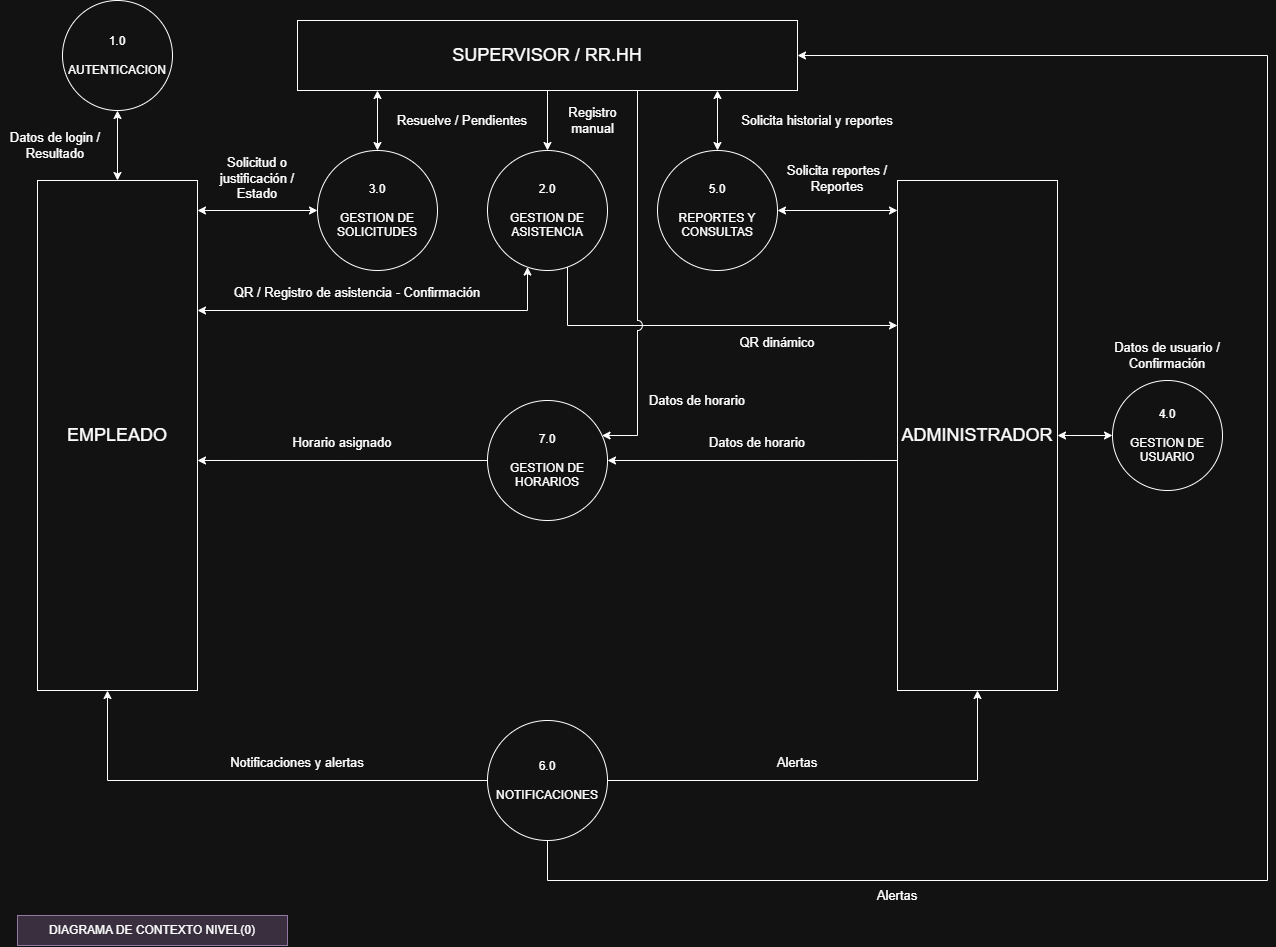

The diagram above was exported from draw.io. Its source (the exported page's mxGraphModel, read from the mxfile embedded in the PNG):
<mxGraphModel dx="1313" dy="1323" grid="0" gridSize="10" guides="1" tooltips="1" connect="1" arrows="1" fold="1" page="1" pageScale="1" pageWidth="1300" pageHeight="980" math="0" shadow="0">
  <root>
    <mxCell id="0" />
    <mxCell id="1" parent="0" />
    <mxCell id="c1" parent="1" style="text;html=1;align=center;verticalAlign=middle;whiteSpace=wrap;rounded=0;fillColor=#e1d5e7;strokeColor=#9673a6;" value="DIAGRAMA DE CONTEXTO NIVEL(0)" vertex="1">
      <mxGeometry height="30" width="270" x="20" y="935" as="geometry" />
    </mxCell>
    <mxCell id="E" parent="1" style="rounded=0;whiteSpace=wrap;html=1;" value="&lt;font style=&quot;font-size: 18px;&quot;&gt;EMPLEADO&lt;/font&gt;" vertex="1">
      <mxGeometry height="510" width="160" x="40" y="200" as="geometry" />
    </mxCell>
    <mxCell id="S" parent="1" style="rounded=0;whiteSpace=wrap;html=1;" value="&lt;font style=&quot;font-size: 18px;&quot;&gt;SUPERVISOR / RR.HH&lt;/font&gt;" vertex="1">
      <mxGeometry height="70" width="500" x="300" y="40" as="geometry" />
    </mxCell>
    <mxCell id="A" parent="1" style="rounded=0;whiteSpace=wrap;html=1;" value="&lt;font style=&quot;font-size: 18px;&quot;&gt;ADMINISTRADOR&lt;/font&gt;" vertex="1">
      <mxGeometry height="510" width="160" x="900" y="200" as="geometry" />
    </mxCell>
    <mxCell id="p1" parent="1" style="ellipse;whiteSpace=wrap;html=1;aspect=fixed;" value="1.0&lt;div&gt;&lt;br&gt;&lt;/div&gt;&lt;div&gt;AUTENTICACION&lt;/div&gt;" vertex="1">
      <mxGeometry height="110" width="110" x="65" y="20" as="geometry" />
    </mxCell>
    <mxCell id="p3" parent="1" style="ellipse;whiteSpace=wrap;html=1;aspect=fixed;" value="3.0&lt;div&gt;&lt;br&gt;&lt;/div&gt;&lt;div&gt;GESTION DE SOLICITUDES&lt;/div&gt;" vertex="1">
      <mxGeometry height="120" width="120" x="320" y="170" as="geometry" />
    </mxCell>
    <mxCell id="p2" parent="1" style="ellipse;whiteSpace=wrap;html=1;aspect=fixed;" value="2.0&lt;div&gt;&lt;br&gt;&lt;/div&gt;&lt;div&gt;GESTION DE ASISTENCIA&lt;/div&gt;" vertex="1">
      <mxGeometry height="120" width="120" x="490" y="170" as="geometry" />
    </mxCell>
    <mxCell id="p5" parent="1" style="ellipse;whiteSpace=wrap;html=1;aspect=fixed;" value="5.0&lt;div&gt;&lt;br&gt;&lt;/div&gt;&lt;div&gt;REPORTES Y CONSULTAS&lt;/div&gt;" vertex="1">
      <mxGeometry height="120" width="120" x="660" y="170" as="geometry" />
    </mxCell>
    <mxCell id="p7" parent="1" style="ellipse;whiteSpace=wrap;html=1;aspect=fixed;" value="7.0&lt;div&gt;&lt;br&gt;&lt;/div&gt;&lt;div&gt;GESTION DE HORARIOS&lt;/div&gt;" vertex="1">
      <mxGeometry height="120" width="120" x="490" y="420" as="geometry" />
    </mxCell>
    <mxCell id="p6" parent="1" style="ellipse;whiteSpace=wrap;html=1;aspect=fixed;" value="6.0&lt;div&gt;&lt;br&gt;&lt;/div&gt;&lt;div&gt;NOTIFICACIONES&lt;/div&gt;" vertex="1">
      <mxGeometry height="120" width="120" x="490" y="740" as="geometry" />
    </mxCell>
    <mxCell id="p4" parent="1" style="ellipse;whiteSpace=wrap;html=1;aspect=fixed;" value="4.0&lt;div&gt;&lt;br&gt;&lt;/div&gt;&lt;div&gt;GESTION DE USUARIO&lt;/div&gt;" vertex="1">
      <mxGeometry height="110" width="110" x="1115" y="400" as="geometry" />
    </mxCell>
    <mxCell id="e2" edge="1" parent="1" source="E" style="endArrow=classic;html=1;rounded=0;jumpStyle=arc;jumpSize=10;startArrow=classic;startFill=1;exitX=0.5;exitY=0.0;exitDx=0;exitDy=0;exitPerimeter=0;entryX=0.5;entryY=1.0;entryDx=0;entryDy=0;entryPerimeter=0;" target="p1" value="">
      <mxGeometry relative="1" as="geometry" />
    </mxCell>
    <mxCell id="c3" parent="1" style="text;html=1;align=center;verticalAlign=middle;whiteSpace=wrap;rounded=0;" value="&lt;font style=&quot;font-size: 13px;&quot;&gt;Datos de login / Resultado&lt;/font&gt;" vertex="1">
      <mxGeometry height="34" width="110" x="3" y="148" as="geometry" />
    </mxCell>
    <mxCell id="e4" edge="1" parent="1" source="S" style="endArrow=classic;html=1;rounded=0;jumpStyle=arc;jumpSize=10;startArrow=classic;startFill=1;exitX=0.16;exitY=1.0;exitDx=0;exitDy=0;exitPerimeter=0;entryX=0.5;entryY=0.0;entryDx=0;entryDy=0;entryPerimeter=0;" target="p3" value="">
      <mxGeometry relative="1" as="geometry" />
    </mxCell>
    <mxCell id="c5" parent="1" style="text;html=1;align=center;verticalAlign=middle;whiteSpace=wrap;rounded=0;" value="&lt;font style=&quot;font-size: 13px;&quot;&gt;Resuelve / Pendientes&lt;/font&gt;" vertex="1">
      <mxGeometry height="34" width="150" x="390" y="123" as="geometry" />
    </mxCell>
    <mxCell id="e6" edge="1" parent="1" source="S" style="endArrow=classic;html=1;rounded=0;jumpStyle=arc;jumpSize=10;exitX=0.5;exitY=1.0;exitDx=0;exitDy=0;exitPerimeter=0;entryX=0.5;entryY=0.0;entryDx=0;entryDy=0;entryPerimeter=0;" target="p2" value="">
      <mxGeometry relative="1" as="geometry" />
    </mxCell>
    <mxCell id="c7" parent="1" style="text;html=1;align=center;verticalAlign=middle;whiteSpace=wrap;rounded=0;" value="&lt;font style=&quot;font-size: 13px;&quot;&gt;Registro manual&lt;/font&gt;" vertex="1">
      <mxGeometry height="34" width="85" x="552.5" y="123" as="geometry" />
    </mxCell>
    <mxCell id="e8" edge="1" parent="1" source="S" style="endArrow=classic;html=1;rounded=0;jumpStyle=arc;jumpSize=10;startArrow=classic;startFill=1;exitX=0.84;exitY=1.0;exitDx=0;exitDy=0;exitPerimeter=0;entryX=0.5;entryY=0.0;entryDx=0;entryDy=0;entryPerimeter=0;" target="p5" value="">
      <mxGeometry relative="1" as="geometry" />
    </mxCell>
    <mxCell id="c9" parent="1" style="text;html=1;align=center;verticalAlign=middle;whiteSpace=wrap;rounded=0;" value="&lt;font style=&quot;font-size: 13px;&quot;&gt;Solicita historial y reportes&lt;/font&gt;" vertex="1">
      <mxGeometry height="34" width="170" x="735" y="123" as="geometry" />
    </mxCell>
    <mxCell id="e10" edge="1" parent="1" source="E" style="endArrow=classic;html=1;rounded=0;jumpStyle=arc;jumpSize=10;startArrow=classic;startFill=1;exitX=1.0;exitY=0.0588;exitDx=0;exitDy=0;exitPerimeter=0;entryX=0.0;entryY=0.5;entryDx=0;entryDy=0;entryPerimeter=0;" target="p3" value="">
      <mxGeometry relative="1" as="geometry" />
    </mxCell>
    <mxCell id="c11" parent="1" style="text;html=1;align=center;verticalAlign=middle;whiteSpace=wrap;rounded=0;" value="&lt;font style=&quot;font-size: 13px;&quot;&gt;Solicitud o justificación / Estado&lt;/font&gt;" vertex="1">
      <mxGeometry height="34" width="120" x="200" y="181" as="geometry" />
    </mxCell>
    <mxCell id="e12" edge="1" parent="1" source="E" style="endArrow=classic;html=1;rounded=0;jumpStyle=arc;jumpSize=10;startArrow=classic;startFill=1;exitX=1.0;exitY=0.2549;exitDx=0;exitDy=0;exitPerimeter=0;entryX=0.3333;entryY=0.9714;entryDx=0;entryDy=0;entryPerimeter=0;" target="p2" value="">
      <mxGeometry relative="1" as="geometry">
        <Array as="points">
          <mxPoint x="530" y="330" />
        </Array>
      </mxGeometry>
    </mxCell>
    <mxCell id="c13" parent="1" style="text;html=1;align=center;verticalAlign=middle;whiteSpace=wrap;rounded=0;" value="&lt;font style=&quot;font-size: 13px;&quot;&gt;QR / Registro de asistencia - Confirmación&lt;/font&gt;" vertex="1">
      <mxGeometry height="24" width="290" x="215" y="300" as="geometry" />
    </mxCell>
    <mxCell id="e14" edge="1" parent="1" source="p2" style="endArrow=classic;html=1;rounded=0;jumpStyle=arc;jumpSize=10;exitX=0.6667;exitY=0.9714;exitDx=0;exitDy=0;exitPerimeter=0;entryX=0.0;entryY=0.2843;entryDx=0;entryDy=0;entryPerimeter=0;" target="A" value="">
      <mxGeometry relative="1" as="geometry">
        <Array as="points">
          <mxPoint x="570" y="345" />
        </Array>
      </mxGeometry>
    </mxCell>
    <mxCell id="c15" parent="1" style="text;html=1;align=center;verticalAlign=middle;whiteSpace=wrap;rounded=0;" value="&lt;font style=&quot;font-size: 13px;&quot;&gt;QR dinámico&lt;/font&gt;" vertex="1">
      <mxGeometry height="24" width="110" x="725" y="350" as="geometry" />
    </mxCell>
    <mxCell id="e16" edge="1" parent="1" source="S" style="endArrow=classic;html=1;rounded=0;jumpStyle=arc;jumpSize=10;exitX=0.68;exitY=1.0;exitDx=0;exitDy=0;exitPerimeter=0;entryX=0.9545;entryY=0.2917;entryDx=0;entryDy=0;entryPerimeter=0;" target="p7" value="">
      <mxGeometry relative="1" as="geometry">
        <Array as="points">
          <mxPoint x="640" y="455" />
        </Array>
      </mxGeometry>
    </mxCell>
    <mxCell id="c17" parent="1" style="text;html=1;align=center;verticalAlign=middle;whiteSpace=wrap;rounded=0;" value="&lt;font style=&quot;font-size: 13px;&quot;&gt;Datos de horario&lt;/font&gt;" vertex="1">
      <mxGeometry height="24" width="110" x="645" y="408" as="geometry" />
    </mxCell>
    <mxCell id="e18" edge="1" parent="1" source="p7" style="endArrow=classic;html=1;rounded=0;jumpStyle=arc;jumpSize=10;exitX=0.0;exitY=0.5;exitDx=0;exitDy=0;exitPerimeter=0;entryX=1.0;entryY=0.549;entryDx=0;entryDy=0;entryPerimeter=0;" target="E" value="">
      <mxGeometry relative="1" as="geometry" />
    </mxCell>
    <mxCell id="c19" parent="1" style="text;html=1;align=center;verticalAlign=middle;whiteSpace=wrap;rounded=0;" value="&lt;font style=&quot;font-size: 13px;&quot;&gt;Horario asignado&lt;/font&gt;" vertex="1">
      <mxGeometry height="24" width="140" x="275" y="450" as="geometry" />
    </mxCell>
    <mxCell id="e20" edge="1" parent="1" source="A" style="endArrow=classic;html=1;rounded=0;jumpStyle=arc;jumpSize=10;exitX=0.0;exitY=0.549;exitDx=0;exitDy=0;exitPerimeter=0;entryX=1.0;entryY=0.5;entryDx=0;entryDy=0;entryPerimeter=0;" target="p7" value="">
      <mxGeometry relative="1" as="geometry" />
    </mxCell>
    <mxCell id="c21" parent="1" style="text;html=1;align=center;verticalAlign=middle;whiteSpace=wrap;rounded=0;" value="&lt;font style=&quot;font-size: 13px;&quot;&gt;Datos de horario&lt;/font&gt;" vertex="1">
      <mxGeometry height="24" width="140" x="690" y="450" as="geometry" />
    </mxCell>
    <mxCell id="e22" edge="1" parent="1" source="A" style="endArrow=classic;html=1;rounded=0;jumpStyle=arc;jumpSize=10;startArrow=classic;startFill=1;exitX=0.0;exitY=0.0588;exitDx=0;exitDy=0;exitPerimeter=0;entryX=1.0;entryY=0.5;entryDx=0;entryDy=0;entryPerimeter=0;" target="p5" value="">
      <mxGeometry relative="1" as="geometry" />
    </mxCell>
    <mxCell id="c23" parent="1" style="text;html=1;align=center;verticalAlign=middle;whiteSpace=wrap;rounded=0;" value="&lt;font style=&quot;font-size: 13px;&quot;&gt;Solicita reportes / Reportes&lt;/font&gt;" vertex="1">
      <mxGeometry height="34" width="120" x="780" y="181" as="geometry" />
    </mxCell>
    <mxCell id="e24" edge="1" parent="1" source="A" style="endArrow=classic;html=1;rounded=0;jumpStyle=arc;jumpSize=10;startArrow=classic;startFill=1;exitX=1.0;exitY=0.5;exitDx=0;exitDy=0;exitPerimeter=0;entryX=0.0;entryY=0.5;entryDx=0;entryDy=0;entryPerimeter=0;" target="p4" value="">
      <mxGeometry relative="1" as="geometry" />
    </mxCell>
    <mxCell id="c25" parent="1" style="text;html=1;align=center;verticalAlign=middle;whiteSpace=wrap;rounded=0;" value="&lt;font style=&quot;font-size: 13px;&quot;&gt;Datos de usuario / Confirmación&lt;/font&gt;" vertex="1">
      <mxGeometry height="34" width="150" x="1095" y="358" as="geometry" />
    </mxCell>
    <mxCell id="e26" edge="1" parent="1" source="p6" style="endArrow=classic;html=1;rounded=0;jumpStyle=arc;jumpSize=10;exitX=0.0;exitY=0.5;exitDx=0;exitDy=0;exitPerimeter=0;entryX=0.4375;entryY=1.0;entryDx=0;entryDy=0;entryPerimeter=0;" target="E" value="">
      <mxGeometry relative="1" as="geometry">
        <Array as="points">
          <mxPoint x="110" y="800" />
        </Array>
      </mxGeometry>
    </mxCell>
    <mxCell id="c27" parent="1" style="text;html=1;align=center;verticalAlign=middle;whiteSpace=wrap;rounded=0;" value="&lt;font style=&quot;font-size: 13px;&quot;&gt;Notificaciones y alertas&lt;/font&gt;" vertex="1">
      <mxGeometry height="24" width="170" x="215" y="770" as="geometry" />
    </mxCell>
    <mxCell id="e28" edge="1" parent="1" source="p6" style="endArrow=classic;html=1;rounded=0;jumpStyle=arc;jumpSize=10;exitX=1.0;exitY=0.5;exitDx=0;exitDy=0;exitPerimeter=0;entryX=0.5;entryY=1.0;entryDx=0;entryDy=0;entryPerimeter=0;" target="A" value="">
      <mxGeometry relative="1" as="geometry">
        <Array as="points">
          <mxPoint x="980" y="800" />
        </Array>
      </mxGeometry>
    </mxCell>
    <mxCell id="c29" parent="1" style="text;html=1;align=center;verticalAlign=middle;whiteSpace=wrap;rounded=0;" value="&lt;font style=&quot;font-size: 13px;&quot;&gt;Alertas&lt;/font&gt;" vertex="1">
      <mxGeometry height="24" width="100" x="750" y="770" as="geometry" />
    </mxCell>
    <mxCell id="e30" edge="1" parent="1" source="p6" style="endArrow=classic;html=1;rounded=0;jumpStyle=arc;jumpSize=10;exitX=0.5;exitY=1.0;exitDx=0;exitDy=0;exitPerimeter=0;entryX=1.0;entryY=0.5;entryDx=0;entryDy=0;entryPerimeter=0;" target="S" value="">
      <mxGeometry relative="1" as="geometry">
        <Array as="points">
          <mxPoint x="550" y="900" />
          <mxPoint x="1270" y="900" />
          <mxPoint x="1270" y="75" />
        </Array>
      </mxGeometry>
    </mxCell>
    <mxCell id="c31" parent="1" style="text;html=1;align=center;verticalAlign=middle;whiteSpace=wrap;rounded=0;" value="&lt;font style=&quot;font-size: 13px;&quot;&gt;Alertas&lt;/font&gt;" vertex="1">
      <mxGeometry height="24" width="100" x="850" y="903" as="geometry" />
    </mxCell>
  </root>
</mxGraphModel>